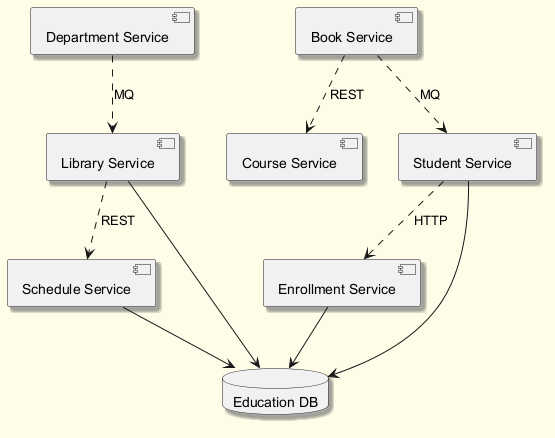

The diagram above was rendered by PlantUML. Its source (embedded in the PNG):
@startuml
skinparam backgroundColor #FFFDE7
skinparam classBackgroundColor #FFF9C4
skinparam classBorderColor #F57F17
skinparam shadowing true
component "Department Service" as C_DepartmentService
component "Course Service" as C_CourseService
component "Enrollment Service" as C_EnrollmentService
component "Library Service" as C_LibraryService
component "Schedule Service" as C_ScheduleService
component "Student Service" as C_StudentService
component "Book Service" as C_BookService
database "Education DB" as DB_education
C_EnrollmentService --> DB_education
C_LibraryService --> DB_education
C_ScheduleService --> DB_education
C_StudentService --> DB_education
C_DepartmentService ..> C_LibraryService : MQ
C_StudentService ..> C_EnrollmentService : HTTP
C_LibraryService ..> C_ScheduleService : REST
C_BookService ..> C_CourseService : REST
C_BookService ..> C_StudentService : MQ
@enduml